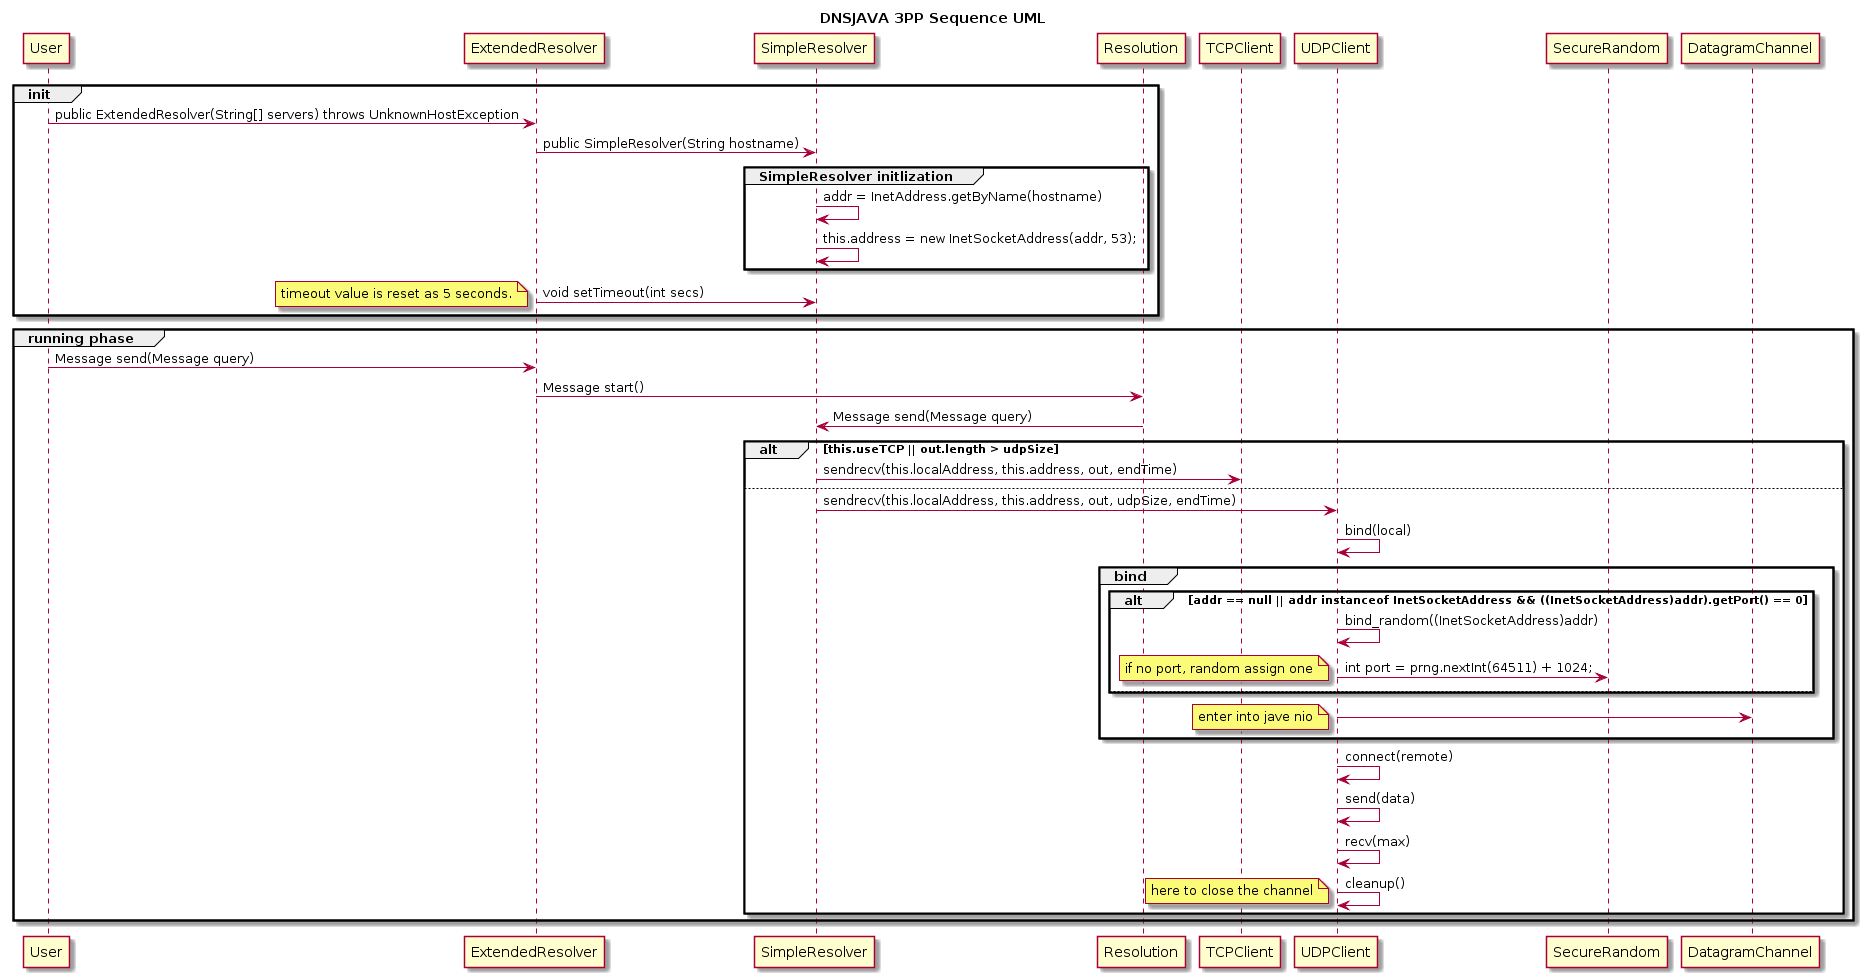

The diagram above was rendered by PlantUML. Its source (embedded in the PNG):
@startuml
title DNSJAVA 3PP Sequence UML

group init
  User -> ExtendedResolver:public ExtendedResolver(String[] servers) throws UnknownHostException
  ExtendedResolver -> SimpleResolver: public SimpleResolver(String hostname)
  group SimpleResolver initlization
   SimpleResolver -> SimpleResolver: addr = InetAddress.getByName(hostname)
   SimpleResolver -> SimpleResolver: this.address = new InetSocketAddress(addr, 53);
  end
  ExtendedResolver -> SimpleResolver: void setTimeout(int secs)
  note left: timeout value is reset as 5 seconds.
end
group running phase
  User -> ExtendedResolver: Message send(Message query)
  ExtendedResolver -> Resolution: Message start()
  Resolution -> SimpleResolver: Message send(Message query)  
  alt this.useTCP || out.length > udpSize
    SimpleResolver -> TCPClient: sendrecv(this.localAddress, this.address, out, endTime)
  else
    SimpleResolver -> UDPClient: sendrecv(this.localAddress, this.address, out, udpSize, endTime)
    UDPClient -> UDPClient: bind(local)
    group bind
      alt addr == null || addr instanceof InetSocketAddress && ((InetSocketAddress)addr).getPort() == 0
        UDPClient -> UDPClient: bind_random((InetSocketAddress)addr)
        UDPClient -> SecureRandom: int port = prng.nextInt(64511) + 1024;
        note left: if no port, random assign one
      else
      end
      UDPClient -> DatagramChannel: 
      note left: enter into jave nio
    end
    UDPClient -> UDPClient: connect(remote)
    UDPClient -> UDPClient: send(data)
    UDPClient -> UDPClient: recv(max)
    UDPClient -> UDPClient: cleanup()
    note left: here to close the channel
  end
end
@enduml